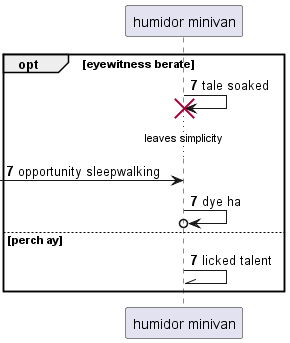

The diagram above was rendered by PlantUML. Its source (embedded in the PNG):
@startuml
participant "humidor minivan" as 0
autonumber 7 0
opt eyewitness berate
0 -> 0!! : tale soaked
...leaves simplicity...
 [-> 0: opportunity sleepwalking
0 ->o 0: dye ha
else perch ay
0 -\\ 0: licked talent
end
@enduml